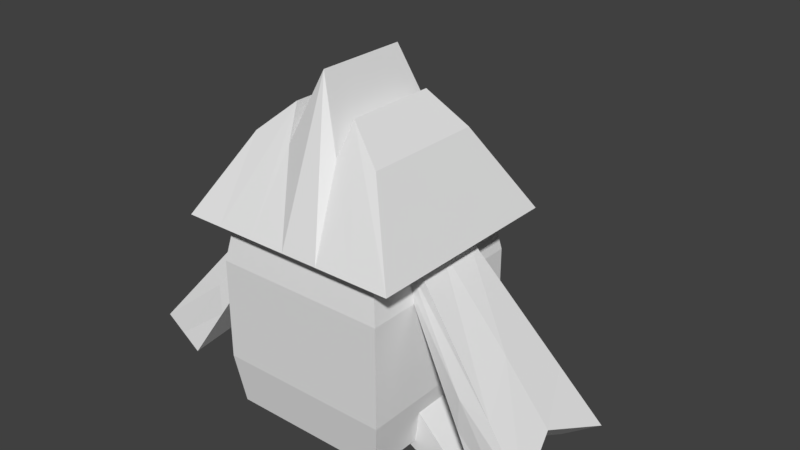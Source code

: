 # Source: Snover.blend  (saved by Blender 2.77.0; exported with 4.5.12 LTS)
import bpy
from mathutils import Matrix  # noqa: F401  (used for matrix-valued properties, if any)

bpy.ops.wm.read_factory_settings(use_empty=True)
scene = bpy.context.scene
scene.name = 'Scene'

# ---- collections
col_collection_1 = bpy.data.collections.new('Collection 1'); scene.collection.children.link(col_collection_1)

# ---- world
world_world = bpy.data.worlds.new('World'); scene.world = world_world
world_world.color = (0.05088, 0.05088, 0.05088)
world_world.use_sun_shadow = False
world_world.sun_shadow_jitter_overblur = 0.0
world_world.cycles.sampling_method = 'MANUAL'

# ---- meshes
me_body = bpy.data.meshes.new('body')
me_body.from_pydata([(0.4457, -0.4454, 0.0607), (0.4834, -0.4831, 0.3382), (-0.4834, -0.4831, 0.3382), (-0.4457, -0.4454, 0.0607), (0.4834, -0.4831, 0.6156), (-0.4834, -0.4831, 0.6156), (0.4834, -0.4831, 0.8931), (-0.4834, -0.4831, 0.8931), (0.4336, -0.4333, 1.171), (-0.4336, -0.4333, 1.171), (0.4457, 0.4454, 0.0607), (0.4834, 0.4831, 0.3382), (0.4834, 0.4831, 0.6156), (0.4834, 0.4831, 0.8931), (0.4336, 0.4333, 1.171), (-0.4457, 0.4454, 0.0607), (-0.4834, 0.4831, 0.3382), (-0.4834, 0.4831, 0.6156), (-0.4834, 0.4831, 0.8931), (-0.4336, 0.4333, 1.171)], [], [(0, 1, 2, 3), (1, 4, 5, 2), (4, 6, 7, 5), (6, 8, 9, 7), (10, 11, 1, 0), (11, 12, 4, 1), (12, 13, 6, 4), (13, 14, 8, 6), (15, 16, 11, 10), (16, 17, 12, 11), (17, 18, 13, 12), (18, 19, 14, 13), (3, 2, 16, 15), (2, 5, 17, 16), (5, 7, 18, 17), (7, 9, 19, 18), (8, 14, 19, 9), (10, 0, 3, 15)])
_uv = me_body.uv_layers.new(name='UVMap')
_uv.uv.foreach_set('vector', [0.7305, 0.2964, 0.7489, 0.4333, 0.2761, 0.4333, 0.2945, 0.2964, 0.7489, 0.4333, 0.7489, 0.5691, 0.2761, 0.5691, 0.2761, 0.4333, 0.7489, 0.5691, 0.7489, 0.7048, 0.2761, 0.7048, 0.2761, 0.5691, 0.772, 0.8637, 0.772, 0.998, 0.253, 0.998, 0.253, 0.8637, 0.718, 0.3029, 0.7358, 0.4355, 0.2784, 0.4355, 0.2963, 0.3029, 0.7358, 0.4355, 0.7358, 0.5668, 0.2784, 0.5668, 0.2784, 0.4355, 0.7358, 0.5668, 0.7358, 0.6982, 0.2784, 0.6982, 0.2784, 0.5668, 0.2115, 0.8267, 0.2115, 0.9706, 0.0168, 0.9706, 0.0168, 0.8267, 0.7091, 0.2965, 0.7262, 0.424, 0.2863, 0.424, 0.3034, 0.2965, 0.7262, 0.424, 0.7262, 0.5502, 0.2863, 0.5502, 0.2863, 0.424, 0.7262, 0.5502, 0.7262, 0.6765, 0.2863, 0.6765, 0.2863, 0.5502, 0.2115, 0.8267, 0.2115, 0.9706, 0.0168, 0.9706, 0.0168, 0.8267, 0.7211, 0.2954, 0.7387, 0.4262, 0.2873, 0.4262, 0.305, 0.2954, 0.7387, 0.4262, 0.7387, 0.5559, 0.2873, 0.5559, 0.2873, 0.4262, 0.7387, 0.5559, 0.7387, 0.6855, 0.2873, 0.6855, 0.2873, 0.5559, 0.2115, 0.8267, 0.2115, 0.9706, 0.0168, 0.9706, 0.0168, 0.8267, 1.0, 0.0, 1.0, 1.0, 0.0, 1.0, 0.0, 0.0, 0.5451, 0.5033, 0.5451, 0.5686, 0.4797, 0.5686, 0.4797, 0.5033])
me_body.use_remesh_preserve_volume = False
me_body.use_remesh_preserve_attributes = False
me_body.use_mirror_vertex_groups = False
me_body.update()
me_tail = bpy.data.meshes.new('tail')
me_tail.from_pydata([(0.294, -0.06943, -0.04019), (0.294, -0.06943, 0.2882), (-0.294, -0.06943, 0.2882), (-0.294, -0.06943, -0.04019), (0.1108, 0.5995, -0.02485), (0.1108, 0.5995, 0.1371), (-0.1108, 0.5995, -0.02485), (-0.1108, 0.5995, 0.1371)], [], [(0, 1, 2, 3), (4, 5, 1, 0), (6, 7, 5, 4), (3, 2, 7, 6), (1, 5, 7, 2), (4, 0, 3, 6)])
_uv = me_tail.uv_layers.new(name='UVMap')
_uv.uv.foreach_set('vector', [0.2112, 0.361, 0.2112, 0.5709, 0.001355, 0.5709, 0.001355, 0.361, 0.001355, 0.361, 0.2112, 0.361, 0.2112, 0.5709, 0.001355, 0.5709, 0.142, 0.4824, 0.142, 0.5538, 0.07056, 0.5538, 0.07056, 0.4824, 0.2112, 0.5709, 0.001355, 0.5709, 0.001355, 0.361, 0.2112, 0.361, 0.01445, 0.5721, 0.07301, 0.3529, 0.1438, 0.3529, 0.2024, 0.5721, 0.1414, 0.3573, 0.2016, 0.577, 0.008508, 0.577, 0.06867, 0.3573])
me_tail.use_remesh_preserve_volume = False
me_tail.use_remesh_preserve_attributes = False
me_tail.use_mirror_vertex_groups = False
me_tail.update()
me_pinhe = bpy.data.meshes.new('pinhe')
me_pinhe.from_pydata([(0.128, 0.4679, 0.6844), (0.128, 0.4679, 0.8894), (-0.128, 0.4679, 0.8894), (-0.128, 0.4679, 0.6844), (0.0631, 0.6808, 0.7475), (0.0631, 0.6808, 0.8486), (-0.0631, 0.6808, 0.7475), (-0.0631, 0.6808, 0.8486)], [], [(0, 1, 2, 3), (4, 5, 1, 0), (6, 7, 5, 4), (3, 2, 7, 6), (1, 5, 7, 2), (4, 0, 3, 6)])
_uv = me_pinhe.uv_layers.new(name='UVMap')
_uv.uv.foreach_set('vector', [0.2113, 0.3633, 0.2113, 0.5697, 0.004917, 0.5697, 0.004917, 0.3633, 0.004917, 0.3633, 0.2113, 0.3633, 0.2113, 0.5697, 0.004917, 0.5697, 0.1598, 0.4669, 0.1598, 0.5728, 0.05394, 0.5728, 0.05394, 0.4669, 0.2113, 0.5697, 0.004917, 0.5697, 0.004917, 0.3633, 0.2113, 0.3633, 0.004917, 0.5697, 0.004917, 0.3633, 0.2113, 0.3633, 0.2113, 0.5697, 0.2113, 0.3633, 0.2113, 0.5697, 0.004917, 0.5697, 0.004917, 0.3633])
me_pinhe.use_remesh_preserve_volume = False
me_pinhe.use_remesh_preserve_attributes = False
me_pinhe.use_mirror_vertex_groups = False
me_pinhe.update()
me_head = bpy.data.meshes.new('head')
me_head.from_pydata([(-0.4118, -0.5623, 0.01139), (-0.1745, -0.2515, 0.6118), (-0.3679, -0.3331, 0.4436), (-0.6177, -0.5623, 0.01139), (-0.2059, -0.5623, 0.01139), (-0.1456, -0.3406, 0.437), (0.0, -0.5623, 0.01139), (0.0, -0.2515, 0.8005), (0.2059, -0.5623, 0.01139), (0.1456, -0.3406, 0.437), (0.4118, -0.5623, 0.01139), (0.1745, -0.2515, 0.6118), (0.6177, -0.5623, 0.01139), (0.3679, -0.3331, 0.4436), (0.6177, 0.5623, 0.01139), (0.3679, 0.3331, 0.4436), (0.4118, 0.5623, 0.01139), (0.1745, 0.2515, 0.6118), (0.2059, 0.5623, 0.01139), (0.1456, 0.3406, 0.437), (0.0, 0.5623, 0.01139), (0.0, 0.2515, 0.8005), (-0.2059, 0.5623, 0.01139), (-0.1456, 0.3406, 0.437), (-0.4118, 0.5623, 0.01139), (-0.1745, 0.2515, 0.6118), (-0.6177, 0.5623, 0.01139), (-0.3679, 0.3331, 0.4436)], [], [(0, 1, 2, 3), (4, 5, 1, 0), (6, 7, 5, 4), (8, 9, 7, 6), (10, 11, 9, 8), (12, 13, 11, 10), (14, 15, 13, 12), (16, 17, 15, 14), (18, 19, 17, 16), (20, 21, 19, 18), (22, 23, 21, 20), (24, 25, 23, 22), (26, 27, 25, 24), (3, 2, 27, 26), (1, 25, 27, 2), (5, 23, 25, 1), (7, 21, 23, 5), (9, 19, 21, 7), (11, 17, 19, 9), (13, 15, 17, 11), (24, 0, 3, 26), (22, 4, 0, 24), (20, 6, 4, 22), (18, 8, 6, 20), (16, 10, 8, 18), (14, 12, 10, 16)])
_uv = me_head.uv_layers.new(name='UVMap')
_uv.uv.foreach_set('vector', [0.04965, 0.8092, 0.04965, 0.9845, 0.02042, 0.9845, 0.02042, 0.8092, 0.07888, 0.8092, 0.07888, 0.9845, 0.04965, 0.9845, 0.04965, 0.8092, 0.1081, 0.8092, 0.1081, 0.9845, 0.07888, 0.9845, 0.07888, 0.8092, 0.1373, 0.8092, 0.1373, 0.9845, 0.1081, 0.9845, 0.1081, 0.8092, 0.1666, 0.8092, 0.1666, 0.9845, 0.1373, 0.9845, 0.1373, 0.8092, 0.1958, 0.8092, 0.1958, 0.9845, 0.1666, 0.9845, 0.1666, 0.8092, 0.1958, 0.8092, 0.1958, 0.9845, 0.02042, 0.9845, 0.02042, 0.8092, 0.04965, 0.8092, 0.04965, 0.9845, 0.02042, 0.9845, 0.02042, 0.8092, 0.07888, 0.8092, 0.07888, 0.9845, 0.04965, 0.9845, 0.04965, 0.8092, 0.1081, 0.8092, 0.1081, 0.9845, 0.07888, 0.9845, 0.07888, 0.8092, 0.1373, 0.8092, 0.1373, 0.9845, 0.1081, 0.9845, 0.1081, 0.8092, 0.1666, 0.8092, 0.1666, 0.9845, 0.1373, 0.9845, 0.1373, 0.8092, 0.1958, 0.8092, 0.1958, 0.9845, 0.1666, 0.9845, 0.1666, 0.8092, 0.1958, 0.8092, 0.1958, 0.9845, 0.02042, 0.9845, 0.02042, 0.8092, 0.04965, 0.8092, 0.04965, 0.9845, 0.02042, 0.9845, 0.02042, 0.8092, 0.07888, 0.8092, 0.07888, 0.9845, 0.04965, 0.9845, 0.04965, 0.8092, 0.1081, 0.8092, 0.1081, 0.9845, 0.07888, 0.9845, 0.07888, 0.8092, 0.1373, 0.8092, 0.1373, 0.9845, 0.1081, 0.9845, 0.1081, 0.8092, 0.1666, 0.8092, 0.1666, 0.9845, 0.1373, 0.9845, 0.1373, 0.8092, 0.1958, 0.8092, 0.1958, 0.9845, 0.1666, 0.9845, 0.1666, 0.8092, 0.04965, 0.8092, 0.04965, 0.9845, 0.02042, 0.9845, 0.02042, 0.8092, 0.07888, 0.8092, 0.07888, 0.9845, 0.04965, 0.9845, 0.04965, 0.8092, 0.1081, 0.8092, 0.1081, 0.9845, 0.07888, 0.9845, 0.07888, 0.8092, 0.1373, 0.8092, 0.1373, 0.9845, 0.1081, 0.9845, 0.1081, 0.8092, 0.1666, 0.8092, 0.1666, 0.9845, 0.1373, 0.9845, 0.1373, 0.8092, 0.1958, 0.8092, 0.1958, 0.9845, 0.1666, 0.9845, 0.1666, 0.8092])
me_head.use_remesh_preserve_volume = False
me_head.use_remesh_preserve_attributes = False
me_head.use_mirror_vertex_groups = False
me_head.update()
me_foot1 = bpy.data.meshes.new('foot1')
me_foot1.from_pydata([(0.07929, -0.1479, -0.1705), (0.336, -0.1479, -0.1708), (-0.01162, -0.1479, 0.1799), (-0.1634, -0.1479, -0.02718), (0.07929, 0.1479, -0.1705), (0.336, 0.1479, -0.1708), (-0.1634, 0.1479, -0.02718), (-0.01162, 0.1479, 0.1799)], [], [(0, 1, 2, 3), (4, 5, 1, 0), (6, 7, 5, 4), (3, 2, 7, 6), (1, 5, 7, 2), (4, 0, 3, 6)])
_uv = me_foot1.uv_layers.new(name='UVMap')
_uv.uv.foreach_set('vector', [0.4063, 0.3219, 0.6062, 0.3219, 0.6062, 0.5218, 0.4063, 0.5218, 0.4732, 0.4955, 0.5492, 0.4955, 0.5492, 0.5715, 0.4732, 0.5715, 0.6062, 0.5218, 0.4063, 0.5218, 0.4063, 0.3219, 0.6062, 0.3219, 0.4063, 0.3219, 0.6062, 0.3219, 0.6062, 0.5218, 0.4063, 0.5218, 0.4063, 0.3219, 0.6062, 0.3219, 0.6062, 0.5218, 0.4063, 0.5218, 0.4063, 0.3219, 0.6062, 0.3219, 0.6062, 0.5218, 0.4063, 0.5218])
me_foot1.use_remesh_preserve_volume = False
me_foot1.use_remesh_preserve_attributes = False
me_foot1.use_mirror_vertex_groups = False
me_foot1.update()
me_arm1 = bpy.data.meshes.new('arm1')
me_arm1.from_pydata([(0.7738, -0.3331, -0.8069), (0.0441, -0.191, 0.05114), (-0.03898, -0.191, -0.00975), (0.5596, -0.3331, -0.9639), (0.6807, -0.006436, -0.68), (0.7738, 0.3331, -0.8069), (0.0441, 0.191, 0.05114), (0.0441, -0.003691, 0.05114), (0.5596, 0.3331, -0.9639), (-0.03898, 0.191, -0.00975), (0.4665, -0.006436, -0.837), (-0.03898, -0.003691, -0.00975), (0.2566, -0.006075, -0.5078), (0.3733, -0.2888, -0.6669), (0.43, -0.006075, -0.3807), (0.5467, 0.2888, -0.5398), (0.3733, 0.2888, -0.6669), (0.5467, -0.2888, -0.5398), (0.002558, 0.191, 0.0207), (0.002558, -0.003691, 0.0207), (0.6667, 0.3331, -0.8854), (0.6667, -0.3331, -0.8854), (0.5736, -0.006436, -0.7585), (0.002558, -0.191, 0.0207), (0.3762, 0.2888, -0.489), (0.3762, -0.2888, -0.489)], [], [(25, 23, 2, 13), (14, 15, 6, 7), (24, 18, 6, 15), (12, 13, 2, 11), (23, 19, 11, 2), (20, 22, 10, 8), (14, 17, 0, 4), (12, 16, 8, 10), (19, 18, 9, 11), (22, 21, 3, 10), (11, 9, 16, 12), (7, 1, 17, 14), (10, 3, 13, 12), (20, 24, 15, 5), (4, 5, 15, 14), (21, 25, 13, 3), (0, 17, 25, 21), (8, 16, 24, 20), (4, 0, 21, 22), (7, 6, 18, 19), (5, 4, 22, 20), (1, 7, 19, 23), (16, 9, 18, 24), (17, 1, 23, 25)])
_uv = me_arm1.uv_layers.new(name='UVMap')
_uv.uv.foreach_set('vector', [0.1181, 0.8819, 0.1181, 0.9493, 0.05071, 0.9493, 0.05071, 0.8819, 0.1168, 0.8819, 0.1855, 0.8819, 0.1855, 0.9493, 0.1168, 0.9493, 0.1181, 0.8819, 0.1181, 0.9493, 0.05071, 0.9493, 0.05071, 0.8819, 0.1194, 0.8819, 0.1855, 0.8819, 0.1855, 0.9493, 0.1194, 0.9493, 0.1181, 0.8145, 0.1181, 0.8806, 0.05071, 0.8806, 0.05071, 0.8145, 0.1181, 0.6492, 0.1181, 0.7179, 0.05071, 0.7179, 0.05071, 0.6492, 0.1168, 0.7165, 0.05071, 0.7165, 0.05071, 0.6492, 0.1168, 0.6492, 0.1194, 0.7165, 0.05071, 0.7165, 0.05071, 0.6492, 0.1194, 0.6492, 0.1181, 0.8806, 0.1181, 0.9493, 0.05071, 0.9493, 0.05071, 0.8806, 0.1181, 0.7179, 0.1181, 0.7839, 0.05071, 0.7839, 0.05071, 0.7179, 0.1194, 0.9493, 0.05071, 0.9493, 0.05071, 0.8819, 0.1194, 0.8819, 0.1168, 0.9493, 0.05071, 0.9493, 0.05071, 0.8819, 0.1168, 0.8819, 0.1194, 0.6492, 0.1855, 0.6492, 0.1855, 0.7165, 0.1194, 0.7165, 0.1181, 0.6492, 0.1181, 0.7165, 0.05071, 0.7165, 0.05071, 0.6492, 0.1168, 0.6492, 0.1855, 0.6492, 0.1855, 0.7165, 0.1168, 0.7165, 0.1181, 0.6492, 0.1181, 0.7165, 0.05071, 0.7165, 0.05071, 0.6492, 0.1855, 0.6492, 0.1855, 0.7165, 0.1181, 0.7165, 0.1181, 0.6492, 0.1855, 0.6492, 0.1855, 0.7165, 0.1181, 0.7165, 0.1181, 0.6492, 0.1855, 0.7179, 0.1855, 0.7839, 0.1181, 0.7839, 0.1181, 0.7179, 0.1855, 0.8806, 0.1855, 0.9493, 0.1181, 0.9493, 0.1181, 0.8806, 0.1855, 0.6492, 0.1855, 0.7179, 0.1181, 0.7179, 0.1181, 0.6492, 0.1855, 0.8145, 0.1855, 0.8806, 0.1181, 0.8806, 0.1181, 0.8145, 0.1855, 0.8819, 0.1855, 0.9493, 0.1181, 0.9493, 0.1181, 0.8819, 0.1855, 0.8819, 0.1855, 0.9493, 0.1181, 0.9493, 0.1181, 0.8819])
me_arm1.use_remesh_preserve_volume = False
me_arm1.use_remesh_preserve_attributes = False
me_arm1.use_mirror_vertex_groups = False
me_arm1.update()
me_arm2 = bpy.data.meshes.new('arm2')
me_arm2.from_pydata([(-0.7738, -0.3331, -0.8069), (-0.0441, -0.191, 0.05114), (0.03898, -0.191, -0.00975), (-0.5596, -0.3331, -0.9639), (-0.6807, -0.006436, -0.68), (-0.7738, 0.3331, -0.8069), (-0.0441, 0.191, 0.05114), (-0.0441, -0.003691, 0.05114), (-0.5596, 0.3331, -0.9639), (0.03898, 0.191, -0.00975), (-0.4665, -0.006436, -0.837), (0.03898, -0.003691, -0.00975), (-0.2566, -0.006075, -0.5078), (-0.3733, -0.2888, -0.6669), (-0.43, -0.006075, -0.3807), (-0.5467, 0.2888, -0.5398), (-0.3733, 0.2888, -0.6669), (-0.5467, -0.2888, -0.5398), (-0.002558, 0.191, 0.0207), (-0.002558, -0.003691, 0.0207), (-0.6667, 0.3331, -0.8854), (-0.6667, -0.3331, -0.8854), (-0.5736, -0.006436, -0.7585), (-0.002558, -0.191, 0.0207), (-0.3762, 0.2888, -0.489), (-0.3762, -0.2888, -0.489)], [], [(25, 23, 2, 13), (14, 15, 6, 7), (24, 18, 6, 15), (12, 13, 2, 11), (23, 19, 11, 2), (20, 22, 10, 8), (14, 17, 0, 4), (12, 16, 8, 10), (19, 18, 9, 11), (22, 21, 3, 10), (11, 9, 16, 12), (7, 1, 17, 14), (10, 3, 13, 12), (20, 24, 15, 5), (4, 5, 15, 14), (21, 25, 13, 3), (0, 17, 25, 21), (8, 16, 24, 20), (4, 0, 21, 22), (7, 6, 18, 19), (5, 4, 22, 20), (1, 7, 19, 23), (16, 9, 18, 24), (17, 1, 23, 25)])
_uv = me_arm2.uv_layers.new(name='UVMap')
_uv.uv.foreach_set('vector', [0.1181, 0.8819, 0.1181, 0.9493, 0.05071, 0.9493, 0.05071, 0.8819, 0.1168, 0.8819, 0.1855, 0.8819, 0.1855, 0.9493, 0.1168, 0.9493, 0.1181, 0.8819, 0.1181, 0.9493, 0.05071, 0.9493, 0.05071, 0.8819, 0.1194, 0.8819, 0.1855, 0.8819, 0.1855, 0.9493, 0.1194, 0.9493, 0.1181, 0.8145, 0.1181, 0.8806, 0.05071, 0.8806, 0.05071, 0.8145, 0.1181, 0.6492, 0.1181, 0.7179, 0.05071, 0.7179, 0.05071, 0.6492, 0.1168, 0.7165, 0.05071, 0.7165, 0.05071, 0.6492, 0.1168, 0.6492, 0.1194, 0.7165, 0.05071, 0.7165, 0.05071, 0.6492, 0.1194, 0.6492, 0.1181, 0.8806, 0.1181, 0.9493, 0.05071, 0.9493, 0.05071, 0.8806, 0.1181, 0.7179, 0.1181, 0.7839, 0.05071, 0.7839, 0.05071, 0.7179, 0.1194, 0.9493, 0.05071, 0.9493, 0.05071, 0.8819, 0.1194, 0.8819, 0.1168, 0.9493, 0.05071, 0.9493, 0.05071, 0.8819, 0.1168, 0.8819, 0.1194, 0.6492, 0.1855, 0.6492, 0.1855, 0.7165, 0.1194, 0.7165, 0.1181, 0.6492, 0.1181, 0.7165, 0.05071, 0.7165, 0.05071, 0.6492, 0.1168, 0.6492, 0.1855, 0.6492, 0.1855, 0.7165, 0.1168, 0.7165, 0.1181, 0.6492, 0.1181, 0.7165, 0.05071, 0.7165, 0.05071, 0.6492, 0.1855, 0.6492, 0.1855, 0.7165, 0.1181, 0.7165, 0.1181, 0.6492, 0.1855, 0.6492, 0.1855, 0.7165, 0.1181, 0.7165, 0.1181, 0.6492, 0.1855, 0.7179, 0.1855, 0.7839, 0.1181, 0.7839, 0.1181, 0.7179, 0.1855, 0.8806, 0.1855, 0.9493, 0.1181, 0.9493, 0.1181, 0.8806, 0.1855, 0.6492, 0.1855, 0.7179, 0.1181, 0.7179, 0.1181, 0.6492, 0.1855, 0.8145, 0.1855, 0.8806, 0.1181, 0.8806, 0.1181, 0.8145, 0.1855, 0.8819, 0.1855, 0.9493, 0.1181, 0.9493, 0.1181, 0.8819, 0.1855, 0.8819, 0.1855, 0.9493, 0.1181, 0.9493, 0.1181, 0.8819])
me_arm2.use_remesh_preserve_volume = False
me_arm2.use_remesh_preserve_attributes = False
me_arm2.use_mirror_vertex_groups = False
me_arm2.update()
me_foot2 = bpy.data.meshes.new('foot2')
me_foot2.from_pydata([(-0.07929, -0.1479, -0.1705), (-0.336, -0.1479, -0.1708), (0.01162, -0.1479, 0.1799), (0.1634, -0.1479, -0.02718), (-0.07929, 0.1479, -0.1705), (-0.336, 0.1479, -0.1708), (0.1634, 0.1479, -0.02718), (0.01162, 0.1479, 0.1799)], [], [(0, 1, 2, 3), (4, 5, 1, 0), (6, 7, 5, 4), (3, 2, 7, 6), (1, 5, 7, 2), (4, 0, 3, 6)])
_uv = me_foot2.uv_layers.new(name='UVMap')
_uv.uv.foreach_set('vector', [0.4063, 0.3219, 0.6062, 0.3219, 0.6062, 0.5218, 0.4063, 0.5218, 0.4732, 0.4955, 0.5492, 0.4955, 0.5492, 0.5715, 0.4732, 0.5715, 0.6062, 0.5218, 0.4063, 0.5218, 0.4063, 0.3219, 0.6062, 0.3219, 0.4063, 0.3219, 0.6062, 0.3219, 0.6062, 0.5218, 0.4063, 0.5218, 0.4063, 0.3219, 0.6062, 0.3219, 0.6062, 0.5218, 0.4063, 0.5218, 0.4063, 0.3219, 0.6062, 0.3219, 0.6062, 0.5218, 0.4063, 0.5218])
me_foot2.use_remesh_preserve_volume = False
me_foot2.use_remesh_preserve_attributes = False
me_foot2.use_mirror_vertex_groups = False
me_foot2.update()

# ---- objects
ob_body = bpy.data.objects.new('body', me_body)
ob_tail = bpy.data.objects.new('tail', me_tail)
ob_pinhe = bpy.data.objects.new('pinhe', me_pinhe)
ob_head = bpy.data.objects.new('head', me_head)
ob_foot1 = bpy.data.objects.new('foot1', me_foot1)
ob_arm1 = bpy.data.objects.new('arm1', me_arm1)
ob_arm2 = bpy.data.objects.new('arm2', me_arm2)
ob_foot2 = bpy.data.objects.new('foot2', me_foot2)

# ---- transforms, parenting, visibility, modifiers, constraints
ob_body.location = (0.0, 0.0, 0.0)
ob_body.lineart.crease_threshold = 0.0
ob_tail.parent = ob_body
ob_tail.location = (0.0, 0.4682, 0.1128)
ob_tail.lineart.crease_threshold = 0.0
ob_pinhe.parent = ob_body
ob_pinhe.location = (0.0, 0.0, 0.0)
ob_pinhe.lineart.crease_threshold = 0.0
ob_head.parent = ob_body
ob_head.location = (0.0, 0.0, 1.123)
ob_head.lineart.crease_threshold = 0.0
ob_foot1.parent = ob_body
ob_foot1.location = (0.3684, 0.0, 0.1738)
ob_foot1.lineart.crease_threshold = 0.0
ob_arm1.parent = ob_body
ob_arm1.location = (0.434, 0.0, 1.047)
ob_arm1.lineart.crease_threshold = 0.0
ob_arm2.parent = ob_body
ob_arm2.location = (-0.4058, 0.0, 1.047)
ob_arm2.lineart.crease_threshold = 0.0
ob_foot2.parent = ob_body
ob_foot2.location = (-0.3757, 0.0, 0.1738)
ob_foot2.lineart.crease_threshold = 0.0

# ---- collection membership
col_collection_1.objects.link(ob_body)
col_collection_1.objects.link(ob_tail)
col_collection_1.objects.link(ob_pinhe)
col_collection_1.objects.link(ob_head)
col_collection_1.objects.link(ob_foot1)
col_collection_1.objects.link(ob_arm1)
col_collection_1.objects.link(ob_arm2)
col_collection_1.objects.link(ob_foot2)

# ---- scene / render settings (as saved in the file)
scene.frame_start = 1; scene.frame_end = 250; scene.frame_set(1)
scene.render.engine = 'BLENDER_EEVEE_NEXT'
scene.render.resolution_percentage = 50
scene.render.dither_intensity = 0.0
scene.cycles.use_denoising = False
scene.cycles.samples = 128
scene.cycles.sampling_pattern = 'TABULATED_SOBOL'
scene.cycles.light_sampling_threshold = 0.0
scene.cycles.use_adaptive_sampling = False
scene.cycles.use_light_tree = False
scene.cycles.blur_glossy = 0.0
scene.cycles.sample_clamp_indirect = 0.0
scene.view_settings.view_transform = 'Standard'
bpy.context.view_layer.update()

# ---- added for rendering (the .blend has no active camera and no usable light): camera, sun
cam_auto = bpy.data.cameras.new('AutoCamera')
cam_auto.lens = 50.0
cam_auto.sensor_width = 36.0
cam_auto.clip_end = 1000.0
ob_auto_camera = bpy.data.objects.new('AutoCamera', cam_auto)
scene.collection.objects.link(ob_auto_camera)
ob_auto_camera.location = (3.22498, -3.60033, 3.53175)
ob_auto_camera.rotation_euler = (1.09748, -7.21219e-08, 0.694738)
scene.camera = ob_auto_camera
light_auto_sun = bpy.data.lights.new('AutoSun', 'SUN')
light_auto_sun.energy = 3.0
light_auto_sun.angle = 0.0523599
ob_auto_sun = bpy.data.objects.new('AutoSun', light_auto_sun)
scene.collection.objects.link(ob_auto_sun)
ob_auto_sun.rotation_euler = (0.872665, 0.174533, 0.523599)
bpy.context.view_layer.update()
